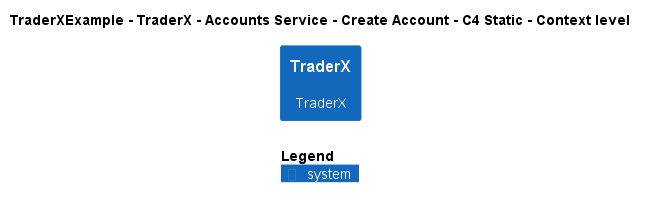

The diagram above was rendered by PlantUML. Its source (embedded in the PNG):
@startuml
!include ..\..\..\..\..\..\..\.c4s\C4_Context.puml

AddElementTag("c4interflow:lifecycle:new", $bgColor=green, $fontColor=#ffffff, $borderColor=green, $shadowing="False")
AddElementTag("c4interflow:lifecycle:changed", $bgColor=orange, $fontColor=#ffffff, $borderColor=orange, $shadowing="False")
AddElementTag("c4interflow:lifecycle:removed", $bgColor=red, $fontColor=#ffffff, $borderColor=red, $shadowing="False")

AddRelTag("c4interflow:lifecycle:new", $textColor=green, $lineColor=green)
AddRelTag("c4interflow:lifecycle:changed", $textColor=orange, $lineColor=orange)
AddRelTag("c4interflow:lifecycle:removed", $textColor=red, $lineColor=red)

SHOW_PERSON_PORTRAIT()
LAYOUT_TOP_DOWN()

skinparam linetype polyline

title TraderXExample - TraderX - Accounts Service - Create Account - C4 Static - Context level

System(TraderXExample.SoftwareSystems.TraderX, "TraderX", "TraderX")



SHOW_LEGEND()
@enduml